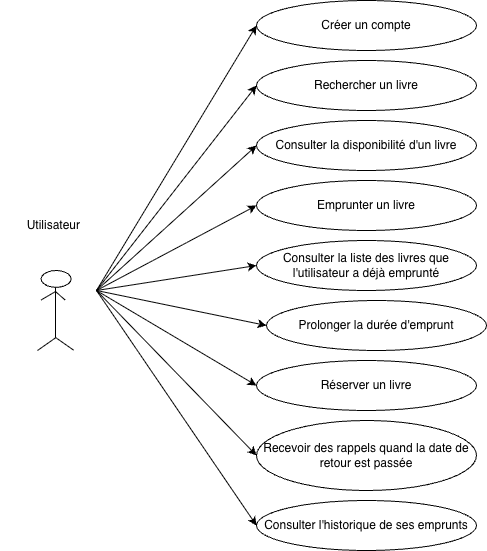

The diagram above was exported from draw.io. Its source (the exported page's mxGraphModel, read from the mxfile embedded in the PNG):
<mxGraphModel dx="1291" dy="1969" grid="1" gridSize="10" guides="1" tooltips="1" connect="1" arrows="1" fold="1" page="1" pageScale="1" pageWidth="827" pageHeight="1169" math="0" shadow="0">
  <root>
    <mxCell id="0" />
    <mxCell id="1" parent="0" />
    <mxCell id="YzuvhMz9jMM-KgleOgzv-1" value="Utilisateur&amp;nbsp;" style="text;html=1;align=center;verticalAlign=middle;whiteSpace=wrap;rounded=0;" parent="1" vertex="1">
      <mxGeometry x="64" y="100" width="110" height="30" as="geometry" />
    </mxCell>
    <mxCell id="LXp8OmdpG5Y-v-AbaXDs-1" value="" style="group" parent="1" connectable="0" vertex="1">
      <mxGeometry x="101" y="160" width="36" height="80" as="geometry" />
    </mxCell>
    <mxCell id="LXp8OmdpG5Y-v-AbaXDs-2" value="" style="ellipse;whiteSpace=wrap;html=1;" parent="LXp8OmdpG5Y-v-AbaXDs-1" vertex="1">
      <mxGeometry x="3.6000000000000005" width="30.000000000000004" height="16.842105263157894" as="geometry" />
    </mxCell>
    <mxCell id="LXp8OmdpG5Y-v-AbaXDs-3" value="" style="endArrow=none;html=1;rounded=0;" parent="LXp8OmdpG5Y-v-AbaXDs-1" edge="1">
      <mxGeometry width="50" height="50" relative="1" as="geometry">
        <mxPoint x="18" y="67.36842105263158" as="sourcePoint" />
        <mxPoint x="18" y="16.842105263157894" as="targetPoint" />
      </mxGeometry>
    </mxCell>
    <mxCell id="LXp8OmdpG5Y-v-AbaXDs-4" value="" style="endArrow=none;html=1;rounded=0;" parent="LXp8OmdpG5Y-v-AbaXDs-1" edge="1">
      <mxGeometry width="50" height="50" relative="1" as="geometry">
        <mxPoint x="18" y="21.052631578947366" as="sourcePoint" />
        <mxPoint x="27.6" y="29.473684210526315" as="targetPoint" />
      </mxGeometry>
    </mxCell>
    <mxCell id="LXp8OmdpG5Y-v-AbaXDs-5" value="" style="endArrow=none;html=1;rounded=0;" parent="LXp8OmdpG5Y-v-AbaXDs-1" edge="1">
      <mxGeometry width="50" height="50" relative="1" as="geometry">
        <mxPoint x="3.6000000000000005" y="29.473684210526315" as="sourcePoint" />
        <mxPoint x="18" y="21.052631578947366" as="targetPoint" />
      </mxGeometry>
    </mxCell>
    <mxCell id="LXp8OmdpG5Y-v-AbaXDs-6" value="" style="endArrow=none;html=1;rounded=0;" parent="LXp8OmdpG5Y-v-AbaXDs-1" edge="1">
      <mxGeometry width="50" height="50" relative="1" as="geometry">
        <mxPoint x="18" y="66.94736842105263" as="sourcePoint" />
        <mxPoint x="36" y="79.57894736842104" as="targetPoint" />
      </mxGeometry>
    </mxCell>
    <mxCell id="LXp8OmdpG5Y-v-AbaXDs-7" value="" style="endArrow=none;html=1;rounded=0;" parent="LXp8OmdpG5Y-v-AbaXDs-1" edge="1">
      <mxGeometry width="50" height="50" relative="1" as="geometry">
        <mxPoint x="18" y="67.36842105263158" as="sourcePoint" />
        <mxPoint y="80" as="targetPoint" />
      </mxGeometry>
    </mxCell>
    <mxCell id="LXp8OmdpG5Y-v-AbaXDs-8" value="Rechercher un livre" style="ellipse;whiteSpace=wrap;html=1;" parent="1" vertex="1">
      <mxGeometry x="320" y="-50" width="220" height="50" as="geometry" />
    </mxCell>
    <mxCell id="LXp8OmdpG5Y-v-AbaXDs-9" value="Consulter la disponibilité d'un livre" style="ellipse;whiteSpace=wrap;html=1;" parent="1" vertex="1">
      <mxGeometry x="320" y="10" width="220" height="50" as="geometry" />
    </mxCell>
    <mxCell id="LXp8OmdpG5Y-v-AbaXDs-10" value="Emprunter un livre" style="ellipse;whiteSpace=wrap;html=1;" parent="1" vertex="1">
      <mxGeometry x="320" y="70" width="220" height="50" as="geometry" />
    </mxCell>
    <mxCell id="LXp8OmdpG5Y-v-AbaXDs-11" value="Consulter la liste des livres que l'utilisateur a déjà emprunté" style="ellipse;whiteSpace=wrap;html=1;" parent="1" vertex="1">
      <mxGeometry x="320" y="130" width="220" height="50" as="geometry" />
    </mxCell>
    <mxCell id="LXp8OmdpG5Y-v-AbaXDs-12" value="Prolonger la durée d'emprunt" style="ellipse;whiteSpace=wrap;html=1;" parent="1" vertex="1">
      <mxGeometry x="330" y="190" width="220" height="50" as="geometry" />
    </mxCell>
    <mxCell id="LXp8OmdpG5Y-v-AbaXDs-13" value="Réserver un livre" style="ellipse;whiteSpace=wrap;html=1;" parent="1" vertex="1">
      <mxGeometry x="320" y="250" width="220" height="50" as="geometry" />
    </mxCell>
    <mxCell id="LXp8OmdpG5Y-v-AbaXDs-14" value="Recevoir des rappels quand la date de retour est passée" style="ellipse;whiteSpace=wrap;html=1;" parent="1" vertex="1">
      <mxGeometry x="320" y="310" width="220" height="70" as="geometry" />
    </mxCell>
    <mxCell id="LXp8OmdpG5Y-v-AbaXDs-15" value="Consulter l'historique de ses emprunts" style="ellipse;whiteSpace=wrap;html=1;" parent="1" vertex="1">
      <mxGeometry x="320" y="390" width="220" height="50" as="geometry" />
    </mxCell>
    <mxCell id="LXp8OmdpG5Y-v-AbaXDs-16" value="Créer un compte" style="ellipse;whiteSpace=wrap;html=1;" parent="1" vertex="1">
      <mxGeometry x="320" y="-110" width="220" height="50" as="geometry" />
    </mxCell>
    <mxCell id="LXp8OmdpG5Y-v-AbaXDs-18" value="" style="endArrow=classic;html=1;rounded=0;entryX=0;entryY=0.5;entryDx=0;entryDy=0;" parent="1" target="LXp8OmdpG5Y-v-AbaXDs-16" edge="1">
      <mxGeometry width="50" height="50" relative="1" as="geometry">
        <mxPoint x="160" y="180" as="sourcePoint" />
        <mxPoint x="210" y="130" as="targetPoint" />
      </mxGeometry>
    </mxCell>
    <mxCell id="LXp8OmdpG5Y-v-AbaXDs-19" value="" style="endArrow=classic;html=1;rounded=0;entryX=0;entryY=0.5;entryDx=0;entryDy=0;" parent="1" target="LXp8OmdpG5Y-v-AbaXDs-8" edge="1">
      <mxGeometry width="50" height="50" relative="1" as="geometry">
        <mxPoint x="160" y="180" as="sourcePoint" />
        <mxPoint x="330" y="-75" as="targetPoint" />
      </mxGeometry>
    </mxCell>
    <mxCell id="LXp8OmdpG5Y-v-AbaXDs-20" value="" style="endArrow=classic;html=1;rounded=0;entryX=0;entryY=0.5;entryDx=0;entryDy=0;" parent="1" target="LXp8OmdpG5Y-v-AbaXDs-9" edge="1">
      <mxGeometry width="50" height="50" relative="1" as="geometry">
        <mxPoint x="160" y="180" as="sourcePoint" />
        <mxPoint x="340" y="-65" as="targetPoint" />
      </mxGeometry>
    </mxCell>
    <mxCell id="LXp8OmdpG5Y-v-AbaXDs-21" value="" style="endArrow=classic;html=1;rounded=0;entryX=0;entryY=0.5;entryDx=0;entryDy=0;" parent="1" target="LXp8OmdpG5Y-v-AbaXDs-10" edge="1">
      <mxGeometry width="50" height="50" relative="1" as="geometry">
        <mxPoint x="160" y="180" as="sourcePoint" />
        <mxPoint x="350" y="-55" as="targetPoint" />
      </mxGeometry>
    </mxCell>
    <mxCell id="LXp8OmdpG5Y-v-AbaXDs-22" value="" style="endArrow=classic;html=1;rounded=0;entryX=0;entryY=0.5;entryDx=0;entryDy=0;" parent="1" target="LXp8OmdpG5Y-v-AbaXDs-11" edge="1">
      <mxGeometry width="50" height="50" relative="1" as="geometry">
        <mxPoint x="160" y="180" as="sourcePoint" />
        <mxPoint x="330" y="105" as="targetPoint" />
      </mxGeometry>
    </mxCell>
    <mxCell id="LXp8OmdpG5Y-v-AbaXDs-23" value="" style="endArrow=classic;html=1;rounded=0;entryX=0;entryY=0.5;entryDx=0;entryDy=0;" parent="1" target="LXp8OmdpG5Y-v-AbaXDs-12" edge="1">
      <mxGeometry width="50" height="50" relative="1" as="geometry">
        <mxPoint x="160" y="180" as="sourcePoint" />
        <mxPoint x="340" y="115" as="targetPoint" />
      </mxGeometry>
    </mxCell>
    <mxCell id="LXp8OmdpG5Y-v-AbaXDs-24" value="" style="endArrow=classic;html=1;rounded=0;entryX=0;entryY=0.5;entryDx=0;entryDy=0;" parent="1" target="LXp8OmdpG5Y-v-AbaXDs-13" edge="1">
      <mxGeometry width="50" height="50" relative="1" as="geometry">
        <mxPoint x="160" y="180" as="sourcePoint" />
        <mxPoint x="340" y="225" as="targetPoint" />
      </mxGeometry>
    </mxCell>
    <mxCell id="LXp8OmdpG5Y-v-AbaXDs-25" value="" style="endArrow=classic;html=1;rounded=0;entryX=0;entryY=0.5;entryDx=0;entryDy=0;" parent="1" target="LXp8OmdpG5Y-v-AbaXDs-14" edge="1">
      <mxGeometry width="50" height="50" relative="1" as="geometry">
        <mxPoint x="160" y="180" as="sourcePoint" />
        <mxPoint x="350" y="235" as="targetPoint" />
      </mxGeometry>
    </mxCell>
    <mxCell id="LXp8OmdpG5Y-v-AbaXDs-26" value="" style="endArrow=classic;html=1;rounded=0;entryX=0;entryY=0.5;entryDx=0;entryDy=0;" parent="1" target="LXp8OmdpG5Y-v-AbaXDs-15" edge="1">
      <mxGeometry width="50" height="50" relative="1" as="geometry">
        <mxPoint x="160" y="180" as="sourcePoint" />
        <mxPoint x="360" y="245" as="targetPoint" />
      </mxGeometry>
    </mxCell>
  </root>
</mxGraphModel>